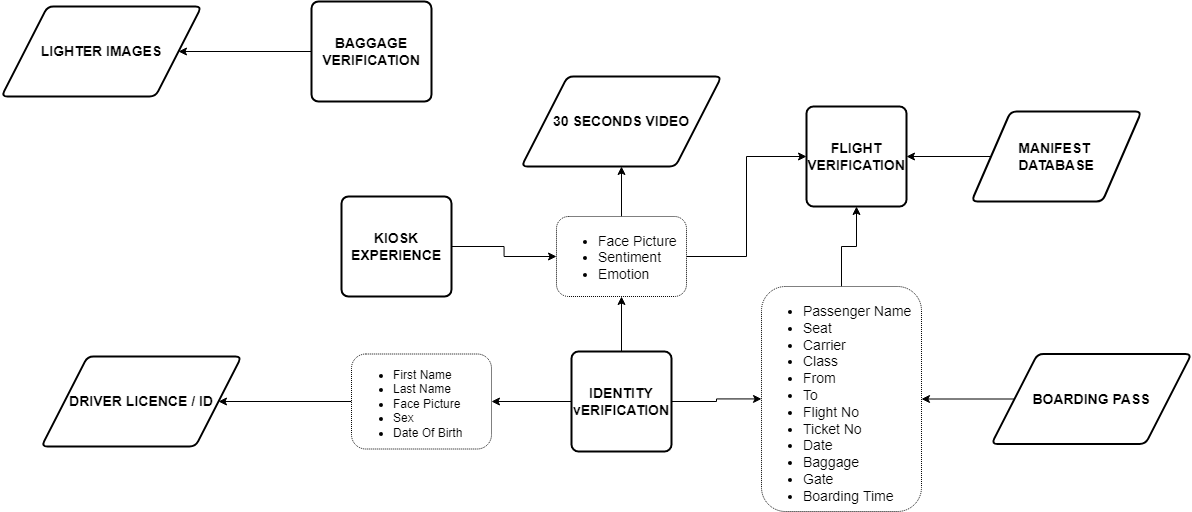

The diagram above was exported from draw.io. Its source (the exported page's mxGraphModel, read from the mxfile embedded in the PNG):
<mxGraphModel dx="2090" dy="1757" grid="1" gridSize="10" guides="1" tooltips="1" connect="1" arrows="1" fold="1" page="1" pageScale="1" pageWidth="850" pageHeight="1100" math="0" shadow="0">
  <root>
    <mxCell id="0" />
    <mxCell id="1" parent="0" />
    <mxCell id="9GRs7LI4lvjiEVU9PVt9-6" value="" style="edgeStyle=orthogonalEdgeStyle;rounded=0;orthogonalLoop=1;jettySize=auto;html=1;fontSize=14;" edge="1" parent="1" source="9GRs7LI4lvjiEVU9PVt9-1" target="9GRs7LI4lvjiEVU9PVt9-5">
      <mxGeometry relative="1" as="geometry" />
    </mxCell>
    <mxCell id="9GRs7LI4lvjiEVU9PVt9-1" value="&lt;ul&gt;&lt;li&gt;First Name&lt;/li&gt;&lt;li&gt;Last Name&lt;/li&gt;&lt;li&gt;Face Picture&lt;/li&gt;&lt;li&gt;Sex&lt;/li&gt;&lt;li&gt;Date Of Birth&lt;/li&gt;&lt;/ul&gt;" style="text;strokeColor=default;fillColor=default;html=1;whiteSpace=wrap;verticalAlign=middle;overflow=hidden;shadow=0;rounded=1;glass=0;strokeWidth=1;gradientColor=none;dashed=1;dashPattern=1 1;" vertex="1" parent="1">
      <mxGeometry x="-30" y="147.5" width="140" height="95" as="geometry" />
    </mxCell>
    <mxCell id="9GRs7LI4lvjiEVU9PVt9-5" value="&lt;b&gt;&lt;font style=&quot;font-size: 14px;&quot;&gt;DRIVER LICENCE / ID&lt;/font&gt;&lt;/b&gt;" style="shape=parallelogram;html=1;strokeWidth=2;perimeter=parallelogramPerimeter;whiteSpace=wrap;rounded=1;arcSize=12;size=0.23;" vertex="1" parent="1">
      <mxGeometry x="-340" y="150" width="200" height="90" as="geometry" />
    </mxCell>
    <mxCell id="9GRs7LI4lvjiEVU9PVt9-14" value="" style="edgeStyle=orthogonalEdgeStyle;rounded=0;orthogonalLoop=1;jettySize=auto;html=1;fontSize=14;" edge="1" parent="1" source="9GRs7LI4lvjiEVU9PVt9-7" target="9GRs7LI4lvjiEVU9PVt9-12">
      <mxGeometry relative="1" as="geometry" />
    </mxCell>
    <mxCell id="9GRs7LI4lvjiEVU9PVt9-15" value="" style="edgeStyle=orthogonalEdgeStyle;rounded=0;orthogonalLoop=1;jettySize=auto;html=1;fontSize=14;" edge="1" parent="1" source="9GRs7LI4lvjiEVU9PVt9-7" target="9GRs7LI4lvjiEVU9PVt9-1">
      <mxGeometry relative="1" as="geometry" />
    </mxCell>
    <mxCell id="9GRs7LI4lvjiEVU9PVt9-16" value="" style="edgeStyle=orthogonalEdgeStyle;rounded=0;orthogonalLoop=1;jettySize=auto;html=1;fontSize=14;" edge="1" parent="1" source="9GRs7LI4lvjiEVU9PVt9-7" target="9GRs7LI4lvjiEVU9PVt9-10">
      <mxGeometry relative="1" as="geometry" />
    </mxCell>
    <mxCell id="9GRs7LI4lvjiEVU9PVt9-7" value="&lt;b&gt;IDENTITY&lt;br&gt;vERIFICATION&lt;/b&gt;" style="rounded=1;whiteSpace=wrap;html=1;absoluteArcSize=1;arcSize=14;strokeWidth=2;fontSize=14;" vertex="1" parent="1">
      <mxGeometry x="190" y="145" width="100" height="100" as="geometry" />
    </mxCell>
    <mxCell id="9GRs7LI4lvjiEVU9PVt9-8" value="&lt;b&gt;&lt;font style=&quot;font-size: 14px;&quot;&gt;30 SECONDS VIDEO&lt;/font&gt;&lt;/b&gt;" style="shape=parallelogram;html=1;strokeWidth=2;perimeter=parallelogramPerimeter;whiteSpace=wrap;rounded=1;arcSize=12;size=0.23;" vertex="1" parent="1">
      <mxGeometry x="140" y="-130" width="200" height="90" as="geometry" />
    </mxCell>
    <mxCell id="9GRs7LI4lvjiEVU9PVt9-11" value="" style="edgeStyle=orthogonalEdgeStyle;rounded=0;orthogonalLoop=1;jettySize=auto;html=1;fontSize=14;" edge="1" parent="1" source="9GRs7LI4lvjiEVU9PVt9-9" target="9GRs7LI4lvjiEVU9PVt9-10">
      <mxGeometry relative="1" as="geometry" />
    </mxCell>
    <mxCell id="9GRs7LI4lvjiEVU9PVt9-9" value="&lt;b&gt;&lt;font style=&quot;font-size: 14px;&quot;&gt;BOARDING PASS&lt;/font&gt;&lt;/b&gt;" style="shape=parallelogram;html=1;strokeWidth=2;perimeter=parallelogramPerimeter;whiteSpace=wrap;rounded=1;arcSize=12;size=0.23;" vertex="1" parent="1">
      <mxGeometry x="610" y="147.5" width="200" height="90" as="geometry" />
    </mxCell>
    <mxCell id="9GRs7LI4lvjiEVU9PVt9-19" style="edgeStyle=orthogonalEdgeStyle;rounded=0;orthogonalLoop=1;jettySize=auto;html=1;exitX=0.5;exitY=0;exitDx=0;exitDy=0;entryX=0.5;entryY=1;entryDx=0;entryDy=0;fontSize=14;" edge="1" parent="1" source="9GRs7LI4lvjiEVU9PVt9-10" target="9GRs7LI4lvjiEVU9PVt9-17">
      <mxGeometry relative="1" as="geometry" />
    </mxCell>
    <mxCell id="9GRs7LI4lvjiEVU9PVt9-10" value="&lt;ul&gt;&lt;li&gt;Passenger Name&lt;/li&gt;&lt;li&gt;Seat&lt;/li&gt;&lt;li&gt;Carrier&lt;/li&gt;&lt;li&gt;Class&lt;/li&gt;&lt;li&gt;From&lt;/li&gt;&lt;li&gt;To&lt;/li&gt;&lt;li&gt;Flight No&lt;/li&gt;&lt;li&gt;Ticket No&lt;/li&gt;&lt;li&gt;Date&lt;/li&gt;&lt;li&gt;Baggage&lt;/li&gt;&lt;li&gt;Gate&lt;/li&gt;&lt;li&gt;Boarding Time&lt;/li&gt;&lt;/ul&gt;" style="text;strokeColor=default;fillColor=default;html=1;whiteSpace=wrap;verticalAlign=middle;overflow=hidden;rounded=1;shadow=0;glass=0;dashed=1;dashPattern=1 1;fontSize=14;" vertex="1" parent="1">
      <mxGeometry x="380" y="80" width="160" height="225" as="geometry" />
    </mxCell>
    <mxCell id="9GRs7LI4lvjiEVU9PVt9-13" value="" style="edgeStyle=orthogonalEdgeStyle;rounded=0;orthogonalLoop=1;jettySize=auto;html=1;fontSize=14;" edge="1" parent="1" source="9GRs7LI4lvjiEVU9PVt9-12" target="9GRs7LI4lvjiEVU9PVt9-8">
      <mxGeometry relative="1" as="geometry" />
    </mxCell>
    <mxCell id="9GRs7LI4lvjiEVU9PVt9-18" style="edgeStyle=orthogonalEdgeStyle;rounded=0;orthogonalLoop=1;jettySize=auto;html=1;entryX=0;entryY=0.5;entryDx=0;entryDy=0;fontSize=14;" edge="1" parent="1" source="9GRs7LI4lvjiEVU9PVt9-12" target="9GRs7LI4lvjiEVU9PVt9-17">
      <mxGeometry relative="1" as="geometry" />
    </mxCell>
    <mxCell id="9GRs7LI4lvjiEVU9PVt9-12" value="&lt;ul&gt;&lt;li&gt;Face Picture&lt;/li&gt;&lt;li&gt;Sentiment&lt;/li&gt;&lt;li&gt;Emotion&lt;/li&gt;&lt;/ul&gt;" style="text;strokeColor=default;fillColor=default;html=1;whiteSpace=wrap;verticalAlign=middle;overflow=hidden;rounded=1;shadow=0;glass=0;dashed=1;dashPattern=1 1;fontSize=14;" vertex="1" parent="1">
      <mxGeometry x="175" y="10" width="130" height="80" as="geometry" />
    </mxCell>
    <mxCell id="9GRs7LI4lvjiEVU9PVt9-17" value="&lt;b&gt;FLIGHT VERIFICATION&lt;/b&gt;" style="rounded=1;whiteSpace=wrap;html=1;absoluteArcSize=1;arcSize=14;strokeWidth=2;shadow=0;glass=0;fontSize=14;fillColor=default;gradientColor=none;" vertex="1" parent="1">
      <mxGeometry x="425" y="-100" width="100" height="100" as="geometry" />
    </mxCell>
    <mxCell id="9GRs7LI4lvjiEVU9PVt9-22" value="" style="edgeStyle=orthogonalEdgeStyle;rounded=0;orthogonalLoop=1;jettySize=auto;html=1;fontSize=14;" edge="1" parent="1" source="9GRs7LI4lvjiEVU9PVt9-20" target="9GRs7LI4lvjiEVU9PVt9-12">
      <mxGeometry relative="1" as="geometry" />
    </mxCell>
    <mxCell id="9GRs7LI4lvjiEVU9PVt9-20" value="&lt;b&gt;KIOSK EXPERIENCE&lt;/b&gt;" style="rounded=1;whiteSpace=wrap;html=1;absoluteArcSize=1;arcSize=14;strokeWidth=2;shadow=0;glass=0;fontSize=14;fillColor=default;gradientColor=none;" vertex="1" parent="1">
      <mxGeometry x="-40" y="-10" width="110" height="100" as="geometry" />
    </mxCell>
    <mxCell id="9GRs7LI4lvjiEVU9PVt9-23" value="&lt;b&gt;&lt;font style=&quot;font-size: 14px;&quot;&gt;LIGHTER IMAGES&lt;/font&gt;&lt;/b&gt;" style="shape=parallelogram;html=1;strokeWidth=2;perimeter=parallelogramPerimeter;whiteSpace=wrap;rounded=1;arcSize=12;size=0.23;" vertex="1" parent="1">
      <mxGeometry x="-380" y="-200" width="200" height="90" as="geometry" />
    </mxCell>
    <mxCell id="9GRs7LI4lvjiEVU9PVt9-27" value="" style="edgeStyle=orthogonalEdgeStyle;rounded=0;orthogonalLoop=1;jettySize=auto;html=1;fontSize=14;" edge="1" parent="1" source="9GRs7LI4lvjiEVU9PVt9-24" target="9GRs7LI4lvjiEVU9PVt9-23">
      <mxGeometry relative="1" as="geometry" />
    </mxCell>
    <mxCell id="9GRs7LI4lvjiEVU9PVt9-24" value="&lt;b&gt;BAGGAGE VERIFICATION&lt;/b&gt;" style="rounded=1;whiteSpace=wrap;html=1;absoluteArcSize=1;arcSize=14;strokeWidth=2;shadow=0;glass=0;fontSize=14;fillColor=default;gradientColor=none;" vertex="1" parent="1">
      <mxGeometry x="-70" y="-205" width="120" height="100" as="geometry" />
    </mxCell>
    <mxCell id="9GRs7LI4lvjiEVU9PVt9-29" value="" style="edgeStyle=orthogonalEdgeStyle;rounded=0;orthogonalLoop=1;jettySize=auto;html=1;fontSize=14;" edge="1" parent="1" source="9GRs7LI4lvjiEVU9PVt9-28" target="9GRs7LI4lvjiEVU9PVt9-17">
      <mxGeometry relative="1" as="geometry" />
    </mxCell>
    <mxCell id="9GRs7LI4lvjiEVU9PVt9-28" value="&lt;b&gt;&lt;font style=&quot;font-size: 14px;&quot;&gt;MANIFEST &lt;br&gt;DATABASE&lt;/font&gt;&lt;/b&gt;" style="shape=parallelogram;html=1;strokeWidth=2;perimeter=parallelogramPerimeter;whiteSpace=wrap;rounded=1;arcSize=12;size=0.23;" vertex="1" parent="1">
      <mxGeometry x="590" y="-95" width="170" height="90" as="geometry" />
    </mxCell>
  </root>
</mxGraphModel>